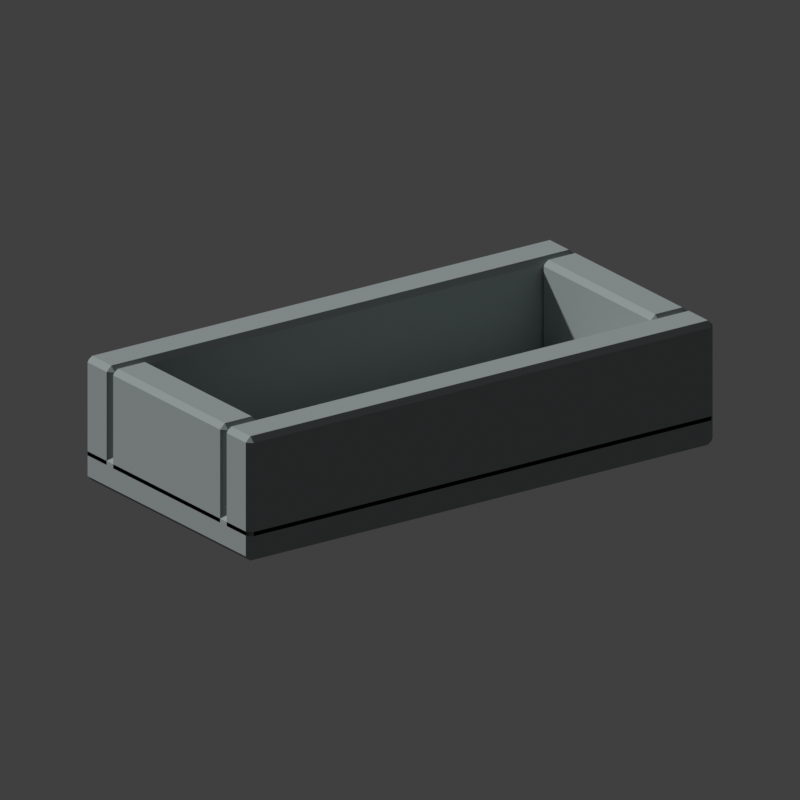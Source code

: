 # Source: ENV_01_TROUGH.blend  (saved by Blender 5.1.30; exported with 4.5.12 LTS)
import bpy
from mathutils import Matrix  # noqa: F401  (used for matrix-valued properties, if any)

bpy.ops.wm.read_factory_settings(use_empty=True)
scene = bpy.context.scene
scene.name = 'Scene'

# ---- collections
col_collection = bpy.data.collections.new('Collection'); scene.collection.children.link(col_collection)

# ---- materials (node trees are filled in below, after node groups)
mat_env_01_trough_flat_0_001 = bpy.data.materials.new('ENV_01_TROUGH_flat_0.001')
mat_env_01_trough_flat_0_001.diffuse_color = (0.3278, 0.3663, 0.3663, 1.0)

# ---- material node trees
mat_env_01_trough_flat_0_001.use_nodes = True; mat_env_01_trough_flat_0_001.node_tree.nodes.clear()
_N = mat_env_01_trough_flat_0_001.node_tree.nodes; _L = mat_env_01_trough_flat_0_001.node_tree.links
n0 = _N.new('ShaderNodeBsdfPrincipled'); n0.name = 'Principled BSDF'; n0.location = (-200, 100)
n0.inputs[0].default_value = (0.3278, 0.3663, 0.3663, 1.0)
n0.inputs[2].default_value = 1.0
n0.inputs[13].default_value = 0.0
n1 = _N.new('ShaderNodeOutputMaterial'); n1.name = 'Material Output'; n1.location = (200, 100)
_L.new(n0.outputs[0], n1.inputs[0])
n1.is_active_output = True

# ---- world
world_world = bpy.data.worlds.new('World'); scene.world = world_world
world_world.use_nodes = True; world_world.node_tree.nodes.clear()
_N = world_world.node_tree.nodes; _L = world_world.node_tree.links
n0 = _N.new('ShaderNodeOutputWorld'); n0.name = 'World Output'; n0.location = (200, 100)
n1 = _N.new('ShaderNodeBackground'); n1.name = 'Background'; n1.location = (-200, 100)
n1.inputs[0].default_value = (0.05088, 0.05088, 0.05088, 1.0)
_L.new(n1.outputs[0], n0.inputs[0])
n0.is_active_output = True
world_world.color = (0.82, 0.84, 0.8)
world_world.sun_shadow_jitter_overblur = 0.0

# ---- cameras
cam_camera_001 = bpy.data.cameras.new('Camera.001')
cam_camera_001.type = 'ORTHO'
cam_camera_001.ortho_scale = 2.52

# ---- meshes
me_cube_001 = bpy.data.meshes.new('Cube.001')
me_cube_001.from_pydata([(-0.882, -0.432, -0.06), (-0.882, -0.45, -0.042), (-0.9, -0.432, -0.042), (-0.882, -0.45, 0.042), (-0.882, -0.432, 0.06), (-0.9, -0.432, 0.042), (-0.882, 0.432, -0.06), (-0.9, 0.432, -0.042), (-0.882, 0.45, -0.042), (-0.882, 0.432, 0.06), (-0.882, 0.45, 0.042), (-0.9, 0.432, 0.042), (0.882, -0.432, -0.06), (0.9, -0.432, -0.042), (0.882, -0.45, -0.042), (0.882, -0.432, 0.06), (0.882, -0.45, 0.042), (0.9, -0.432, 0.042), (0.882, 0.432, -0.06), (0.882, 0.45, -0.042), (0.9, 0.432, -0.042), (0.882, 0.432, 0.06), (0.9, 0.432, 0.042), (0.882, 0.45, 0.042), (-0.882, 0.328, 0.01), (-0.882, 0.31, 0.028), (-0.9, 0.328, 0.028), (-0.882, 0.31, 0.342), (-0.882, 0.328, 0.36), (-0.9, 0.328, 0.342), (-0.882, 0.432, 0.01), (-0.9, 0.432, 0.028), (-0.882, 0.45, 0.028), (-0.882, 0.432, 0.36), (-0.882, 0.45, 0.342), (-0.9, 0.432, 0.342), (0.882, 0.328, 0.01), (0.9, 0.328, 0.028), (0.882, 0.31, 0.028), (0.882, 0.328, 0.36), (0.882, 0.31, 0.342), (0.9, 0.328, 0.342), (0.882, 0.432, 0.01), (0.882, 0.45, 0.028), (0.9, 0.432, 0.028), (0.882, 0.432, 0.36), (0.9, 0.432, 0.342), (0.882, 0.45, 0.342), (-0.882, -0.432, 0.01), (-0.882, -0.45, 0.028), (-0.9, -0.432, 0.028), (-0.882, -0.45, 0.342), (-0.882, -0.432, 0.36), (-0.9, -0.432, 0.342), (-0.882, -0.328, 0.01), (-0.9, -0.328, 0.028), (-0.882, -0.31, 0.028), (-0.882, -0.328, 0.36), (-0.882, -0.31, 0.342), (-0.9, -0.328, 0.342), (0.882, -0.432, 0.01), (0.9, -0.432, 0.028), (0.882, -0.45, 0.028), (0.882, -0.432, 0.36), (0.882, -0.45, 0.342), (0.9, -0.432, 0.342), (0.882, -0.328, 0.01), (0.882, -0.31, 0.028), (0.9, -0.328, 0.028), (0.882, -0.328, 0.36), (0.9, -0.328, 0.342), (0.882, -0.31, 0.342), (0.778, -0.292, 0.01), (0.778, -0.31, 0.028), (0.76, -0.292, 0.028), (0.778, -0.31, 0.342), (0.778, -0.292, 0.36), (0.76, -0.292, 0.342), (0.778, 0.292, 0.01), (0.76, 0.292, 0.028), (0.778, 0.31, 0.028), (0.778, 0.292, 0.36), (0.778, 0.31, 0.342), (0.76, 0.292, 0.342), (0.882, -0.292, 0.01), (0.9, -0.292, 0.028), (0.882, -0.31, 0.028), (0.882, -0.292, 0.36), (0.882, -0.31, 0.342), (0.9, -0.292, 0.342), (0.882, 0.292, 0.01), (0.882, 0.31, 0.028), (0.9, 0.292, 0.028), (0.882, 0.292, 0.36), (0.9, 0.292, 0.342), (0.882, 0.31, 0.342), (-0.882, -0.292, 0.01), (-0.882, -0.31, 0.028), (-0.9, -0.292, 0.028), (-0.882, -0.31, 0.342), (-0.882, -0.292, 0.36), (-0.9, -0.292, 0.342), (-0.882, 0.292, 0.01), (-0.9, 0.292, 0.028), (-0.882, 0.31, 0.028), (-0.882, 0.292, 0.36), (-0.882, 0.31, 0.342), (-0.9, 0.292, 0.342), (-0.778, -0.292, 0.01), (-0.76, -0.292, 0.028), (-0.778, -0.31, 0.028), (-0.778, -0.292, 0.36), (-0.778, -0.31, 0.342), (-0.76, -0.292, 0.342), (-0.778, 0.292, 0.01), (-0.778, 0.31, 0.028), (-0.76, 0.292, 0.028), (-0.778, 0.292, 0.36), (-0.76, 0.292, 0.342), (-0.778, 0.31, 0.342)], [], [(0, 1, 2), (3, 4, 5), (6, 7, 8), (9, 10, 11), (12, 13, 14), (15, 16, 17), (18, 19, 20), (21, 22, 23), (6, 0, 2, 7), (1, 3, 5, 2), (4, 9, 11, 5), (10, 8, 7, 11), (18, 6, 8, 19), (9, 21, 23, 10), (22, 20, 19, 23), (12, 18, 20, 13), (21, 15, 17, 22), (16, 14, 13, 17), (0, 12, 14, 1), (15, 4, 3, 16), (6, 18, 12, 0), (2, 5, 11, 7), (14, 16, 3, 1), (21, 9, 4, 15), (8, 10, 23, 19), (20, 22, 17, 13), (24, 25, 26), (27, 28, 29), (30, 31, 32), (33, 34, 35), (36, 37, 38), (39, 40, 41), (42, 43, 44), (45, 46, 47), (30, 24, 26, 31), (25, 27, 29, 26), (28, 33, 35, 29), (34, 32, 31, 35), (42, 30, 32, 43), (33, 45, 47, 34), (46, 44, 43, 47), (36, 42, 44, 37), (45, 39, 41, 46), (40, 38, 37, 41), (24, 36, 38, 25), (39, 28, 27, 40), (30, 42, 36, 24), (26, 29, 35, 31), (38, 40, 27, 25), (45, 33, 28, 39), (32, 34, 47, 43), (44, 46, 41, 37), (48, 49, 50), (51, 52, 53), (54, 55, 56), (57, 58, 59), (60, 61, 62), (63, 64, 65), (66, 67, 68), (69, 70, 71), (54, 48, 50, 55), (49, 51, 53, 50), (52, 57, 59, 53), (58, 56, 55, 59), (66, 54, 56, 67), (57, 69, 71, 58), (70, 68, 67, 71), (60, 66, 68, 61), (69, 63, 65, 70), (64, 62, 61, 65), (48, 60, 62, 49), (63, 52, 51, 64), (54, 66, 60, 48), (50, 53, 59, 55), (62, 64, 51, 49), (69, 57, 52, 63), (56, 58, 71, 67), (68, 70, 65, 61), (72, 73, 74), (75, 76, 77), (78, 79, 80), (81, 82, 83), (84, 85, 86), (87, 88, 89), (90, 91, 92), (93, 94, 95), (78, 72, 74, 79), (73, 75, 77, 74), (76, 81, 83, 77), (82, 80, 79, 83), (90, 78, 80, 91), (81, 93, 95, 82), (94, 92, 91, 95), (84, 90, 92, 85), (93, 87, 89, 94), (88, 86, 85, 89), (72, 84, 86, 73), (87, 76, 75, 88), (78, 90, 84, 72), (74, 77, 83, 79), (86, 88, 75, 73), (93, 81, 76, 87), (80, 82, 95, 91), (92, 94, 89, 85), (96, 97, 98), (99, 100, 101), (102, 103, 104), (105, 106, 107), (108, 109, 110), (111, 112, 113), (114, 115, 116), (117, 118, 119), (102, 96, 98, 103), (97, 99, 101, 98), (100, 105, 107, 101), (106, 104, 103, 107), (114, 102, 104, 115), (105, 117, 119, 106), (118, 116, 115, 119), (108, 114, 116, 109), (117, 111, 113, 118), (112, 110, 109, 113), (96, 108, 110, 97), (111, 100, 99, 112), (102, 114, 108, 96), (98, 101, 107, 103), (110, 112, 99, 97), (117, 105, 100, 111), (104, 106, 119, 115), (116, 118, 113, 109)])
_uv = me_cube_001.uv_layers.new(name='UVMap')
_uv.uv.foreach_set('vector', [0.1275, 0.745, 0.1275, 0.75, 0.125, 0.745, 0.5875, 0.0, 0.625, 0.005, 0.5875, 0.005, 0.1275, 0.505, 0.125, 0.505, 0.1275, 0.5, 0.625, 0.2475, 0.5875, 0.2519, 0.5875, 0.245, 0.3725, 0.745, 0.4031, 0.745, 0.3925, 0.7513, 0.6263, 0.7487, 0.5875, 0.7525, 0.5875, 0.7463, 0.3725, 0.505, 0.3925, 0.4987, 0.4031, 0.505, 0.6263, 0.5013, 0.5875, 0.5037, 0.5875, 0.4975, 0.1275, 0.505, 0.1275, 0.745, 0.125, 0.745, 0.125, 0.505, 0.4125, 0.0, 0.5875, 0.0, 0.5875, 0.005, 0.4125, 0.005, 0.625, 0.005, 0.625, 0.2475, 0.5875, 0.245, 0.5875, 0.005, 0.5875, 0.2519, 0.4125, 0.2525, 0.4125, 0.245, 0.5875, 0.245, 0.3725, 0.505, 0.1275, 0.505, 0.1275, 0.5, 0.3925, 0.4987, 0.625, 0.2475, 0.6263, 0.5013, 0.5875, 0.4975, 0.5875, 0.2519, 0.5875, 0.5037, 0.4031, 0.505, 0.3925, 0.4987, 0.5875, 0.4975, 0.3725, 0.745, 0.3725, 0.505, 0.4031, 0.505, 0.4031, 0.745, 0.6263, 0.5013, 0.6263, 0.7487, 0.5875, 0.7463, 0.5875, 0.5037, 0.5875, 0.7525, 0.3925, 0.7513, 0.4031, 0.745, 0.5875, 0.7463, 0.1275, 0.745, 0.3725, 0.745, 0.3925, 0.7513, 0.1275, 0.75, 0.6263, 0.7487, 0.625, 0.9975, 0.5875, 0.9975, 0.5875, 0.7525, 0.1275, 0.505, 0.3725, 0.505, 0.3725, 0.745, 0.1275, 0.745, 0.4125, 0.005, 0.5875, 0.005, 0.5875, 0.245, 0.4125, 0.245, 0.3925, 0.7513, 0.5875, 0.7525, 0.5875, 0.9975, 0.4125, 0.9975, 0.6263, 0.5013, 0.8725, 0.505, 0.8725, 0.745, 0.6263, 0.7487, 0.4125, 0.2525, 0.5875, 0.2519, 0.5875, 0.4975, 0.3925, 0.4987, 0.4031, 0.505, 0.5875, 0.5037, 0.5875, 0.7463, 0.4031, 0.745, 0.1275, 0.7179, 0.1275, 0.75, 0.125, 0.7179, 0.6121, 0.0, 0.625, 0.03214, 0.6121, 0.03214, 0.1275, 0.5321, 0.125, 0.5321, 0.1275, 0.5, 0.625, 0.2294, 0.6121, 0.2519, 0.6121, 0.2179, 0.3725, 0.7179, 0.3846, 0.7179, 0.3802, 0.7513, 0.6262, 0.7352, 0.6121, 0.7525, 0.6121, 0.7259, 0.3725, 0.5321, 0.3802, 0.4987, 0.3846, 0.5321, 0.6263, 0.5148, 0.6121, 0.5241, 0.6121, 0.4975, 0.1275, 0.5321, 0.1275, 0.7179, 0.125, 0.7179, 0.125, 0.5321, 0.3879, 0.0, 0.6121, 0.0, 0.6121, 0.03214, 0.3879, 0.03214, 0.625, 0.03214, 0.625, 0.2294, 0.6121, 0.2179, 0.6121, 0.03214, 0.6121, 0.2519, 0.3879, 0.2525, 0.3879, 0.2179, 0.6121, 0.2179, 0.3725, 0.5321, 0.1275, 0.5321, 0.1275, 0.5, 0.3802, 0.4987, 0.625, 0.2294, 0.6263, 0.5148, 0.6121, 0.4975, 0.6121, 0.2519, 0.6121, 0.5241, 0.3846, 0.5321, 0.3802, 0.4987, 0.6121, 0.4975, 0.3725, 0.7179, 0.3725, 0.5321, 0.3846, 0.5321, 0.3846, 0.7179, 0.6263, 0.5148, 0.6262, 0.7352, 0.6121, 0.7259, 0.6121, 0.5241, 0.6121, 0.7525, 0.3802, 0.7513, 0.3846, 0.7179, 0.6121, 0.7259, 0.1275, 0.7179, 0.3725, 0.7179, 0.3802, 0.7513, 0.1275, 0.75, 0.6262, 0.7352, 0.625, 0.9975, 0.6121, 0.9975, 0.6121, 0.7525, 0.1275, 0.5321, 0.3725, 0.5321, 0.3725, 0.7179, 0.1275, 0.7179, 0.3879, 0.03214, 0.6121, 0.03214, 0.6121, 0.2179, 0.3879, 0.2179, 0.3802, 0.7513, 0.6121, 0.7525, 0.6121, 0.9975, 0.3879, 0.9975, 0.6263, 0.5148, 0.8725, 0.5321, 0.8725, 0.7179, 0.6262, 0.7352, 0.3879, 0.2525, 0.6121, 0.2519, 0.6121, 0.4975, 0.3802, 0.4987, 0.3846, 0.5321, 0.6121, 0.5241, 0.6121, 0.7259, 0.3846, 0.7179, 0.1275, 0.7179, 0.1275, 0.75, 0.125, 0.7179, 0.6121, 0.0, 0.625, 0.03214, 0.6121, 0.03214, 0.1275, 0.5321, 0.125, 0.5321, 0.1275, 0.5, 0.625, 0.2294, 0.6121, 0.2519, 0.6121, 0.2179, 0.3725, 0.7179, 0.3846, 0.7179, 0.3802, 0.7513, 0.6262, 0.7352, 0.6121, 0.7525, 0.6121, 0.7259, 0.3725, 0.5321, 0.3802, 0.4988, 0.3846, 0.5321, 0.6263, 0.5148, 0.6121, 0.5241, 0.6121, 0.4975, 0.1275, 0.5321, 0.1275, 0.7179, 0.125, 0.7179, 0.125, 0.5321, 0.3879, 0.0, 0.6121, 0.0, 0.6121, 0.03214, 0.3879, 0.03214, 0.625, 0.03214, 0.625, 0.2294, 0.6121, 0.2179, 0.6121, 0.03214, 0.6121, 0.2519, 0.3879, 0.2525, 0.3879, 0.2179, 0.6121, 0.2179, 0.3725, 0.5321, 0.1275, 0.5321, 0.1275, 0.5, 0.3802, 0.4988, 0.625, 0.2294, 0.6263, 0.5148, 0.6121, 0.4975, 0.6121, 0.2519, 0.6121, 0.5241, 0.3846, 0.5321, 0.3802, 0.4988, 0.6121, 0.4975, 0.3725, 0.7179, 0.3725, 0.5321, 0.3846, 0.5321, 0.3846, 0.7179, 0.6263, 0.5148, 0.6262, 0.7352, 0.6121, 0.7259, 0.6121, 0.5241, 0.6121, 0.7525, 0.3802, 0.7513, 0.3846, 0.7179, 0.6121, 0.7259, 0.1275, 0.7179, 0.3725, 0.7179, 0.3802, 0.7513, 0.1275, 0.75, 0.6262, 0.7352, 0.625, 0.9975, 0.6121, 0.9975, 0.6121, 0.7525, 0.1275, 0.5321, 0.3725, 0.5321, 0.3725, 0.7179, 0.1275, 0.7179, 0.3879, 0.03214, 0.6121, 0.03214, 0.6121, 0.2179, 0.3879, 0.2179, 0.3802, 0.7513, 0.6121, 0.7525, 0.6121, 0.9975, 0.3879, 0.9975, 0.6263, 0.5148, 0.8725, 0.5321, 0.8725, 0.7179, 0.6262, 0.7352, 0.3879, 0.2525, 0.6121, 0.2519, 0.6121, 0.4975, 0.3802, 0.4988, 0.3846, 0.5321, 0.6121, 0.5241, 0.6121, 0.7259, 0.3846, 0.7179, 0.1571, 0.7427, 0.1571, 0.75, 0.125, 0.7427, 0.6121, 0.0, 0.625, 0.007258, 0.6121, 0.007258, 0.1571, 0.5073, 0.125, 0.5073, 0.1571, 0.5, 0.625, 0.2559, 0.6121, 0.2741, 0.6121, 0.2427, 0.3429, 0.7427, 0.3846, 0.7427, 0.3654, 0.7661, 0.6411, 0.7624, 0.6121, 0.7821, 0.6121, 0.7446, 0.3429, 0.5073, 0.3654, 0.4839, 0.3846, 0.5073, 0.6411, 0.4876, 0.6121, 0.5054, 0.6121, 0.4679, 0.1571, 0.5073, 0.1571, 0.7427, 0.125, 0.7427, 0.125, 0.5073, 0.3879, 0.0, 0.6121, 0.0, 0.6121, 0.007258, 0.3879, 0.007258, 0.625, 0.007258, 0.625, 0.2559, 0.6121, 0.2427, 0.6121, 0.007258, 0.6121, 0.2741, 0.3879, 0.2821, 0.3879, 0.2427, 0.6121, 0.2427, 0.3429, 0.5073, 0.1571, 0.5073, 0.1571, 0.5, 0.3654, 0.4839, 0.625, 0.2559, 0.6411, 0.4876, 0.6121, 0.4679, 0.6121, 0.2741, 0.6121, 0.5054, 0.3846, 0.5073, 0.3654, 0.4839, 0.6121, 0.4679, 0.3429, 0.7427, 0.3429, 0.5073, 0.3846, 0.5073, 0.3846, 0.7427, 0.6411, 0.4876, 0.6411, 0.7624, 0.6121, 0.7446, 0.6121, 0.5054, 0.6121, 0.7821, 0.3654, 0.7661, 0.3846, 0.7427, 0.6121, 0.7446, 0.1571, 0.7427, 0.3429, 0.7427, 0.3654, 0.7661, 0.1571, 0.75, 0.6411, 0.7624, 0.625, 0.9679, 0.6121, 0.9679, 0.6121, 0.7821, 0.1571, 0.5073, 0.3429, 0.5073, 0.3429, 0.7427, 0.1571, 0.7427, 0.3879, 0.007258, 0.6121, 0.007258, 0.6121, 0.2427, 0.3879, 0.2427, 0.3654, 0.7661, 0.6121, 0.7821, 0.6121, 0.9679, 0.3879, 0.9679, 0.6411, 0.4876, 0.8429, 0.5073, 0.8429, 0.7427, 0.6411, 0.7624, 0.3879, 0.2821, 0.6121, 0.2741, 0.6121, 0.4679, 0.3654, 0.4839, 0.3846, 0.5073, 0.6121, 0.5054, 0.6121, 0.7446, 0.3846, 0.7427, 0.1571, 0.7427, 0.1571, 0.75, 0.125, 0.7427, 0.6121, 0.0, 0.625, 0.007258, 0.6121, 0.007258, 0.1571, 0.5073, 0.125, 0.5073, 0.1571, 0.5, 0.625, 0.2559, 0.6121, 0.2741, 0.6121, 0.2427, 0.3429, 0.7427, 0.3846, 0.7427, 0.3654, 0.7661, 0.6411, 0.7624, 0.6121, 0.7821, 0.6121, 0.7446, 0.3429, 0.5073, 0.3654, 0.4839, 0.3846, 0.5073, 0.6411, 0.4876, 0.6121, 0.5054, 0.6121, 0.4679, 0.1571, 0.5073, 0.1571, 0.7427, 0.125, 0.7427, 0.125, 0.5073, 0.3879, 0.0, 0.6121, 0.0, 0.6121, 0.007258, 0.3879, 0.007258, 0.625, 0.007258, 0.625, 0.2559, 0.6121, 0.2427, 0.6121, 0.007258, 0.6121, 0.2741, 0.3879, 0.2821, 0.3879, 0.2427, 0.6121, 0.2427, 0.3429, 0.5073, 0.1571, 0.5073, 0.1571, 0.5, 0.3654, 0.4839, 0.625, 0.2559, 0.6411, 0.4876, 0.6121, 0.4679, 0.6121, 0.2741, 0.6121, 0.5054, 0.3846, 0.5073, 0.3654, 0.4839, 0.6121, 0.4679, 0.3429, 0.7427, 0.3429, 0.5073, 0.3846, 0.5073, 0.3846, 0.7427, 0.6411, 0.4876, 0.6411, 0.7624, 0.6121, 0.7446, 0.6121, 0.5054, 0.6121, 0.7821, 0.3654, 0.7661, 0.3846, 0.7427, 0.6121, 0.7446, 0.1571, 0.7427, 0.3429, 0.7427, 0.3654, 0.7661, 0.1571, 0.75, 0.6411, 0.7624, 0.625, 0.9679, 0.6121, 0.9679, 0.6121, 0.7821, 0.1571, 0.5073, 0.3429, 0.5073, 0.3429, 0.7427, 0.1571, 0.7427, 0.3879, 0.007258, 0.6121, 0.007258, 0.6121, 0.2427, 0.3879, 0.2427, 0.3654, 0.7661, 0.6121, 0.7821, 0.6121, 0.9679, 0.3879, 0.9679, 0.6411, 0.4876, 0.8429, 0.5073, 0.8429, 0.7427, 0.6411, 0.7624, 0.3879, 0.2821, 0.6121, 0.2741, 0.6121, 0.4679, 0.3654, 0.4839, 0.3846, 0.5073, 0.6121, 0.5054, 0.6121, 0.7446, 0.3846, 0.7427])
me_cube_001.materials.append(mat_env_01_trough_flat_0_001)
me_cube_001.update()

# ---- objects
ob_env_01_trough = bpy.data.objects.new('ENV_01_TROUGH', me_cube_001)
ob_camera = bpy.data.objects.new('Camera', cam_camera_001)

# ---- transforms, parenting, visibility, modifiers, constraints
ob_env_01_trough.location = (0.0, 0.0, 0.06)
ob_camera.location = (2.16, 3.06, 1.65)
ob_camera.rotation_euler = (1.204, 1.052e-07, 2.527)

# ---- collection membership
col_collection.objects.link(ob_env_01_trough)
col_collection.objects.link(ob_camera)

# ---- scene / render settings (as saved in the file)
scene.camera = ob_camera
scene.frame_start = 1; scene.frame_end = 250; scene.frame_set(1)
scene.render.engine = 'BLENDER_WORKBENCH'
scene.render.resolution_x = 768
scene.render.resolution_y = 768
scene.render.bake_bias = 0.0
scene.render.bake_samples = 0
scene.cycles.sampling_pattern = 'TABULATED_SOBOL'
scene.eevee.use_volume_custom_range = False
scene.view_settings.view_transform = 'Standard'
bpy.context.view_layer.update()

# ---- added for rendering (the .blend has no usable light): sun
light_auto_sun = bpy.data.lights.new('AutoSun', 'SUN')
light_auto_sun.energy = 3.0
light_auto_sun.angle = 0.0523599
ob_auto_sun = bpy.data.objects.new('AutoSun', light_auto_sun)
scene.collection.objects.link(ob_auto_sun)
ob_auto_sun.rotation_euler = (0.872665, 0.174533, 0.523599)
bpy.context.view_layer.update()
